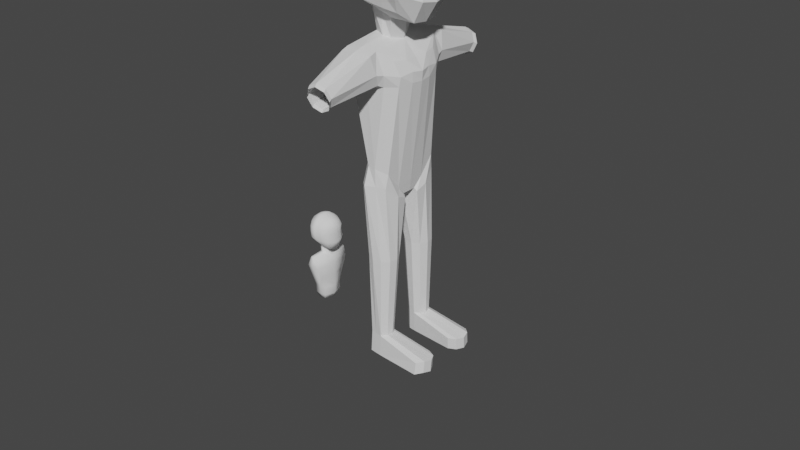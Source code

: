 # Source: Zo.blend  (saved by Blender 2.93.21; exported with 4.5.12 LTS)
import bpy
from mathutils import Matrix  # noqa: F401  (used for matrix-valued properties, if any)

bpy.ops.wm.read_factory_settings(use_empty=True)
scene = bpy.context.scene
scene.name = 'Scene'

# ---- collections
col_collection = bpy.data.collections.new('Collection'); scene.collection.children.link(col_collection)
col_character = bpy.data.collections.new('Character'); scene.collection.children.link(col_character)

# ---- node groups
ng_auto_smooth = bpy.data.node_groups.new('Auto Smooth', 'GeometryNodeTree')
_s = ng_auto_smooth.interface.new_socket(name='Geometry', in_out='OUTPUT', socket_type='NodeSocketGeometry')
_s = ng_auto_smooth.interface.new_socket(name='Geometry', in_out='INPUT', socket_type='NodeSocketGeometry')
_s = ng_auto_smooth.interface.new_socket(name='Angle', in_out='INPUT', socket_type='NodeSocketFloat')
_s.subtype = 'ANGLE'
_s.min_value = 0.0
_s.max_value = 3.142
ng_auto_smooth.is_modifier = True
_N = ng_auto_smooth.nodes; _L = ng_auto_smooth.links
n0 = _N.new('NodeGroupOutput'); n0.name = 'Group Output'; n0.location = (480, -100)
n1 = _N.new('NodeGroupInput'); n1.name = 'Group Input'; n1.location = (-420, -300)
n2 = _N.new('NodeGroupInput'); n2.name = 'Group Input.001'; n2.location = (-60, -100)
n3 = _N.new('GeometryNodeSetShadeSmooth'); n3.name = 'Set Shade Smooth'; n3.location = (120, -100)
n3.domain = 'EDGE'
n4 = _N.new('GeometryNodeSetShadeSmooth'); n4.name = 'Set Shade Smooth.001'; n4.location = (300, -100)
n5 = _N.new('GeometryNodeInputMeshEdgeAngle'); n5.name = 'Edge Angle'; n5.location = (-420, -220)
n6 = _N.new('GeometryNodeInputEdgeSmooth'); n6.name = 'Is Edge Smooth'; n6.location = (-60, -160)
n7 = _N.new('GeometryNodeInputShadeSmooth'); n7.name = 'Is Face Smooth'; n7.location = (-240, -340)
n8 = _N.new('FunctionNodeBooleanMath'); n8.name = 'Boolean Math'; n8.location = (-60, -220)
n9 = _N.new('FunctionNodeCompare'); n9.name = 'Compare'; n9.location = (-240, -180)
n9.operation = 'LESS_EQUAL'
_L.new(n5.outputs[0], n9.inputs[0])
_L.new(n4.outputs[0], n0.inputs[0])
_L.new(n1.outputs[1], n9.inputs[1])
_L.new(n9.outputs[0], n8.inputs[0])
_L.new(n7.outputs[0], n8.inputs[1])
_L.new(n2.outputs[0], n3.inputs[0])
_L.new(n6.outputs[0], n3.inputs[1])
_L.new(n3.outputs[0], n4.inputs[0])
_L.new(n8.outputs[0], n3.inputs[2])
n0.is_active_output = True

# ---- world
world_world = bpy.data.worlds.new('World'); scene.world = world_world
world_world.use_nodes = True; world_world.node_tree.nodes.clear()
_N = world_world.node_tree.nodes; _L = world_world.node_tree.links
n0 = _N.new('ShaderNodeOutputWorld'); n0.name = 'World Output'; n0.location = (300, 300)
n1 = _N.new('ShaderNodeBackground'); n1.name = 'Background'; n1.location = (10, 300)
n1.inputs[0].default_value = (0.05088, 0.05088, 0.05088, 1.0)
_L.new(n1.outputs[0], n0.inputs[0])
n0.is_active_output = True
world_world.color = (0.05088, 0.05088, 0.05088)
world_world.use_sun_shadow = False
world_world.sun_shadow_jitter_overblur = 0.0

# ---- meshes
me_roundcube_001 = bpy.data.meshes.new('Roundcube.001')
me_roundcube_001.from_pydata([(0.6258, 0.5132, -0.8368), (0.3614, 0.677, -0.6777), (0.0, 0.7071, -0.5831), (-0.2817, 0.677, -0.5368), (0.7255, 0.677, -0.4238), (0.387, 0.8276, -0.3853), (2.072e-18, 0.885, -0.345), (-0.3385, 0.878, -0.2935), (0.6182, 0.6879, 0.0), (0.3562, 0.8875, 7.259e-08), (-8.327e-10, 0.944, 0.0), (-0.3562, 0.8875, 7.259e-08), (0.677, 0.677, 0.2887), (0.3385, 0.878, 0.3385), (0.0, 0.9354, 0.3536), (-0.3385, 0.878, 0.3385), (-0.4873, 0.5774, -0.4959), (-0.5869, 0.2887, -0.5634), (-0.617, 0.0, -0.5935), (-0.5869, 0.677, -0.2644), (-0.7879, 0.3385, -0.2935), (-0.8454, 0.0, -0.3085), (-0.6182, 0.6879, 0.0), (-0.8178, 0.3788, 0.0), (-0.8743, 0.0, -0.003464), (-0.6077, 0.677, 0.2817), (-0.8087, 0.3385, 0.3316), (-0.8661, 0.0, 0.3466), (0.7556, 0.0, -1.009), (0.7255, 0.2887, -0.9793), (0.9839, 0.0, -0.4886), (0.9265, 0.3385, -0.4736), (0.8743, 0.0, -0.003464), (0.8178, 0.3788, 0.0), (0.9354, 0.0, 0.3536), (0.878, 0.3385, 0.3385), (0.3535, 0.0, -0.96), (-0.3466, 0.0, -0.7834), (0.2946, 0.2324, -0.9026), (0.0, 0.3536, -0.8042), (-0.2743, 0.2686, -0.7795), (0.5774, 0.5774, 0.5774), (0.2887, 0.677, 0.677), (0.0, 0.7071, 0.7071), (-0.2887, 0.677, 0.677), (-0.5774, 0.5774, 0.5774), (0.677, 0.2887, 0.677), (0.3385, 0.3385, 0.878), (0.0, 0.3536, 0.9354), (-0.3385, 0.3385, 0.878), (-0.677, 0.2887, 0.677), (0.7071, 0.0, 0.7071), (0.3536, 0.0, 0.9354), (0.0, 0.0, 1.0), (-0.3536, 0.0, 0.9354), (-0.7071, 0.0, 0.7071), (0.2218, 0.0, -1.381), (-0.2827, 0.0, -1.372), (0.1851, 0.2091, -1.381), (0.002054, 0.2844, -1.381), (-0.2551, 0.2031, -1.372), (-0.5302, 0.0, -1.58), (-0.4941, 0.2316, -1.58), (0.04479, 1.225, -1.381), (-0.2373, 1.08, -1.422), (0.4535, 0.0, -1.481), (0.28, 1.219, -1.431), (0.04848, 1.225, -1.952), (-0.4103, 1.172, -1.952), (0.6312, 0.0, -1.952), (0.4186, 1.207, -1.967), (-0.5413, 0.0, -3.38), (-0.009059, 0.2794, -3.38), (-0.5052, 0.2266, -3.38), (0.03368, 0.6678, -3.38), (-0.4214, 0.615, -3.38), (0.6201, 0.0, -3.38), (0.4075, 0.6502, -3.38), (0.4131, 0.9286, -2.673), (0.6256, 0.0, -2.666), (-0.5413, 0.0, -3.88), (-0.5052, 0.2266, -3.88), (0.03368, 0.6678, -3.88), (-0.4214, 0.615, -3.88), (0.6201, 0.0, -3.88), (0.4075, 0.6502, -3.88), (-0.3223, 0.0, -4.219), (-0.301, 0.2539, -4.219), (-0.006777, 0.2852, -4.219), (0.1235, 0.0, -4.219), (0.1018, 0.2406, -4.219), (-0.2513, 0.4842, -4.219), (0.01856, 0.5155, -4.219), (0.3662, 0.0, -4.219), (0.2402, 0.5051, -4.219)], [], [(0, 1, 5, 4), (1, 2, 6, 5), (2, 3, 7, 6), (3, 16, 19, 7), (4, 5, 9, 8), (5, 6, 10, 9), (6, 7, 11, 10), (7, 19, 22, 11), (8, 9, 13, 12), (9, 10, 14, 13), (10, 11, 15, 14), (11, 22, 25, 15), (12, 13, 42, 41), (13, 14, 43, 42), (14, 15, 44, 43), (15, 25, 45, 44), (16, 17, 20, 19), (17, 18, 21, 20), (19, 20, 23, 22), (20, 21, 24, 23), (22, 23, 26, 25), (23, 24, 27, 26), (25, 26, 50, 45), (26, 27, 55, 50), (28, 29, 31, 30), (29, 0, 4, 31), (30, 31, 33, 32), (31, 4, 8, 33), (32, 33, 35, 34), (33, 8, 12, 35), (34, 35, 46, 51), (35, 12, 41, 46), (28, 36, 38, 29), (37, 18, 17, 40), (29, 38, 1, 0), (38, 39, 2, 1), (39, 40, 3, 2), (40, 17, 16, 3), (41, 42, 47, 46), (42, 43, 48, 47), (43, 44, 49, 48), (44, 45, 50, 49), (46, 47, 52, 51), (47, 48, 53, 52), (48, 49, 54, 53), (49, 50, 55, 54), (37, 40, 60, 57), (39, 38, 58, 59), (40, 39, 59, 60), (38, 36, 56, 58), (62, 68, 75, 73), (57, 60, 62, 61), (58, 56, 65, 66), (62, 60, 64, 68), (66, 65, 69, 70), (63, 66, 70, 67), (64, 63, 67, 68), (59, 58, 66, 63), (61, 62, 73, 71), (60, 59, 63, 64), (78, 79, 76, 77), (68, 67, 74, 75), (74, 77, 85, 82), (71, 73, 81, 80), (73, 75, 83, 81), (77, 76, 84, 85), (67, 70, 78, 77, 74), (39, 2, 6, 10, 14, 43, 48, 53, 72, 74, 67, 63, 59), (70, 69, 79, 78), (83, 82, 92, 91), (82, 85, 94, 92), (80, 81, 87, 86), (81, 83, 91, 87), (75, 74, 82, 83), (89, 90, 94, 93), (90, 88, 92, 94), (88, 87, 91, 92), (87, 88, 90, 89, 86), (85, 84, 93, 94)])
me_roundcube_001.polygons.foreach_set('use_smooth', [True] * 79)
me_roundcube_001.update()
me_roundcube = bpy.data.meshes.new('Roundcube')
me_roundcube.from_pydata([(-0.6527, 0.0, -0.7015), (-0.9354, 0.0, -0.3536), (-1.0, 0.0, 0.0), (-0.9354, 0.0, 0.2117), (0.7317, 0.0, -1.091), (0.96, 0.0, -0.7225), (0.8721, 0.0, -0.1771), (0.9108, 0.0, 0.2117), (0.3142, 0.0, -1.106), (-0.2672, 0.0, -0.875), (0.6825, 0.0, 0.6224), (0.3339, 0.0, 0.7818), (-0.01968, 0.0, 0.7972), (-0.3732, 0.0, 0.7326), (-0.7071, 0.0, 0.5191), (0.2643, 0.0, -1.464), (-0.2684, 0.0, -1.356), (0.676, 0.0, -1.954), (-0.3532, 0.0, -1.849), (0.5262, 0.0, -1.754), (-0.3234, 0.0, -1.463), (0.6598, 0.0, -2.137), (-0.3551, 0.0, -2.119), (-0.382, 0.9153, -1.803), (-0.253, 0.0, -3.714), (0.4236, 0.0, -4.046), (0.3823, 0.1434, -4.284), (0.3917, 0.0, -4.279), (-0.1666, 0.1116, -4.302), (0.03673, 0.0, -4.301), (0.1535, 0.0, -4.313), (0.1288, 0.1267, -4.371), (-0.2398, 0.0, -4.197), (-0.1159, 0.1429, -4.393), (0.1118, 0.1027, -4.421), (-0.382, -0.9153, -1.803), (0.5183, -0.4986, -0.8824), (0.284, -0.5725, -0.8238), (-0.006496, -0.6346, -0.7458), (-0.2468, -0.641, -0.6965), (0.618, -0.6819, -0.5297), (0.3336, -0.6952, -0.4859), (3.326e-18, -0.792, -0.3386), (-0.3041, -0.7845, -0.2991), (0.4935, -0.7455, -0.1375), (0.2846, -0.8359, -0.08633), (3.326e-18, -0.8566, 0.01498), (-0.3536, -0.8419, -9.831e-18), (0.6524, -0.677, 0.2117), (0.3385, -0.8288, 0.2117), (0.0, -0.8419, 0.2117), (-0.3385, -0.7845, 0.2117), (-0.499, -0.55, -0.6292), (-0.6226, -0.2984, -0.6714), (-0.677, -0.6327, -0.2887), (-0.878, -0.2984, -0.3385), (-0.7071, -0.6628, -9.831e-18), (-0.9354, -0.2984, 0.0), (-0.677, -0.6327, 0.2117), (-0.878, -0.2984, 0.2117), (0.6997, -0.2805, -1.067), (0.9026, -0.2984, -0.6779), (0.8075, -0.2984, -0.2017), (0.8534, -0.2984, 0.2117), (0.2155, -0.2984, -1.048), (0.0, -0.2847, -0.9728), (-0.2008, -0.2984, -0.8654), (0.5528, -0.5774, 0.4926), (0.269, -0.677, 0.5234), (-0.01968, -0.7268, 0.5043), (-0.3084, -0.6967, 0.4742), (-0.5774, -0.597, 0.3893), (0.6524, -0.2984, 0.5923), (0.3188, -0.2984, 0.7244), (-0.01968, -0.2984, 0.7326), (-0.3582, -0.2984, 0.6752), (-0.677, -0.2984, 0.489), (0.01282, -0.2713, -1.4), (-0.215, -0.153, -1.382), (0.1573, -0.2199, -1.435), (0.4368, -0.7435, -1.905), (-0.3766, -0.7535, -1.79), (0.2945, -0.7687, -1.51), (0.01827, -0.7782, -1.465), (-0.285, -0.8266, -1.511), (0.5334, -0.261, -1.732), (0.6299, -0.2184, -1.934), (0.5866, -0.475, -1.968), (0.47, -0.5258, -1.709), (-0.2604, -0.7283, -2.129), (0.04441, -0.7258, -2.225), (0.3982, -0.6976, -2.129), (0.5641, -0.4967, -2.148), (0.6402, -0.2264, -2.122), (-0.333, -0.2115, -1.822), (-0.333, -0.2325, -1.488), (-0.333, -0.2233, -2.077), (0.0213, -0.9407, -1.504), (0.3286, -0.9513, -1.541), (0.05454, -0.8114, -2.142), (-0.2642, -0.8359, -2.104), (0.3997, -0.8816, -1.878), (-0.2855, -0.9492, -1.552), (0.3581, -0.8082, -2.077), (-0.382, -0.9153, -1.803), (-0.2099, -0.2655, -3.654), (0.4009, -0.3162, -4.099), (0.4049, -0.5985, -3.767), (0.1908, -0.711, -3.679), (0.04319, -0.7068, -3.649), (-0.09692, -0.5583, -3.636), (0.3823, -0.1434, -4.284), (-0.1666, -0.1116, -4.302), (0.1288, -0.1267, -4.371), (-0.2232, -0.1659, -4.182), (-0.2625, -0.461, -4.091), (0.4565, -0.3863, -4.251), (0.3798, -0.6446, -4.04), (0.2092, -0.7197, -4.012), (0.01513, -0.7954, -4.016), (-0.1414, -0.6466, -4.061), (0.4335, -0.1663, -4.346), (-0.1159, -0.1429, -4.393), (0.1118, -0.1027, -4.421), (-0.302, -0.2506, -4.266), (-0.07235, -0.5289, -5.488), (0.4742, -0.4459, -5.488), (0.4435, -0.6045, -5.481), (0.317, -0.7183, -5.488), (0.1481, -0.744, -5.488), (-0.0006427, -0.6716, -5.488), (0.4025, -0.3032, -5.488), (0.0849, -0.2566, -5.488), (0.2538, -0.2309, -5.488), (-0.03968, -0.3704, -5.488), (-0.003198, -0.5637, -7.067), (0.4051, -0.5017, -7.082), (0.3833, -0.62, -7.058), (0.2876, -0.7052, -7.082), (0.1614, -0.6877, -7.067), (0.05037, -0.6703, -7.067), (0.3515, -0.3951, -7.082), (0.1143, -0.3603, -7.067), (0.2404, -0.3411, -7.082), (0.02121, -0.4453, -7.067), (-0.0104, -0.5843, -7.498), (0.3979, -0.5223, -7.498), (0.3762, -0.6404, -7.469), (0.2804, -0.7258, -7.498), (0.1542, -0.7084, -7.498), (0.04317, -0.6909, -7.498), (0.3443, -0.4158, -7.498), (0.1071, -0.3809, -7.498), (0.2332, -0.3617, -7.498), (0.01401, -0.4659, -7.498), (1.268, -0.3533, -7.275), (1.34, -0.4958, -7.275), (1.3, -0.6535, -7.249), (1.12, -0.2811, -7.275), (1.183, -0.7676, -7.275), (1.262, -0.3704, -7.513), (1.335, -0.5161, -7.513), (1.294, -0.6772, -7.484), (1.11, -0.2965, -7.513), (1.174, -0.7942, -7.513), (0.0836, -1.974, -1.771), (0.2594, -1.95, -1.833), (0.1003, -1.859, -2.249), (-0.07551, -1.883, -2.187), (0.3372, -1.906, -1.999), (-0.08734, -1.964, -1.849), (0.2712, -1.869, -2.171), (-0.1532, -1.927, -2.021), (0.132, -1.927, -2.277), (0.2991, -1.937, -2.2), (0.3624, -1.974, -2.031), (0.2847, -2.018, -1.869), (-0.04119, -1.95, -2.218), (-0.1189, -1.994, -2.057), (-0.05562, -2.032, -1.887), (0.1116, -2.042, -1.81), (-0.382, 0.9153, -1.803), (0.1495, -0.738, -5.657), (0.004812, -0.6715, -5.657), (0.2524, -0.2427, -5.659), (0.397, -0.3131, -5.659), (0.4668, -0.4519, -5.659), (0.4371, -0.6062, -5.65), (0.3138, -0.7169, -5.659), (0.08804, -0.2676, -5.657), (-0.06496, -0.5327, -5.657), (-0.03317, -0.3784, -5.657), (0.3148, -0.7174, -5.604), (0.3165, -0.7181, -5.516), (0.4404, -0.6053, -5.563), (0.1925, -0.2518, -5.658), (0.4002, -0.3074, -5.56), (0.2528, -0.2395, -5.612), (0.1482, -0.2469, -5.488), (0.2534, -0.2337, -5.529)], [], [(30, 29, 28, 31), (27, 30, 31, 26), (31, 28, 33, 34), (25, 21, 27), (36, 40, 41, 37), (37, 41, 42, 38), (38, 42, 43, 39), (39, 43, 54, 52), (40, 44, 45, 41), (41, 45, 46, 42), (42, 46, 47, 43), (43, 47, 56, 54), (44, 48, 49, 45), (45, 49, 50, 46), (46, 50, 51, 47), (47, 51, 58, 56), (48, 67, 68, 49), (49, 68, 69, 50), (50, 69, 70, 51), (51, 70, 71, 58), (52, 54, 55, 53), (53, 55, 1, 0), (54, 56, 57, 55), (55, 57, 2, 1), (56, 58, 59, 57), (57, 59, 3, 2), (58, 71, 76, 59), (59, 76, 14, 3), (4, 5, 61, 60), (60, 61, 40, 36), (5, 6, 62, 61), (61, 62, 44, 40), (6, 7, 63, 62), (62, 63, 48, 44), (7, 10, 72, 63), (63, 72, 67, 48), (4, 60, 64, 8), (9, 16, 78, 66), (65, 77, 79, 64), (9, 66, 53, 0), (60, 36, 37, 64), (64, 37, 38, 65), (65, 38, 39, 66), (66, 39, 52, 53), (67, 72, 73, 68), (68, 73, 74, 69), (69, 74, 75, 70), (70, 75, 76, 71), (72, 10, 11, 73), (73, 11, 12, 74), (74, 12, 13, 75), (75, 13, 14, 76), (66, 78, 77, 65), (64, 79, 15, 8), (78, 84, 83, 77), (16, 78, 77, 79, 15), (85, 86, 17, 19), (16, 20, 95, 84, 78), (77, 83, 82, 79), (79, 82, 88, 85, 19, 15), (95, 94, 81, 84), (82, 80, 87, 88), (88, 87, 86, 85), (87, 92, 93, 86), (80, 91, 92, 87), (86, 93, 21, 17), (94, 96, 89, 81), (18, 22, 96, 94), (20, 18, 94, 95), (81, 104, 102, 84), (80, 101, 103, 91), (89, 100, 104, 81), (91, 103, 99, 90), (90, 99, 100, 89), (83, 97, 98, 82), (82, 98, 101, 80), (84, 102, 97, 83), (92, 107, 106, 93), (96, 105, 110, 89), (91, 108, 107, 92), (89, 110, 109, 90), (93, 106, 25, 21), (90, 109, 108, 91), (22, 24, 105, 96), (106, 111, 27, 25), (32, 29, 112, 114), (30, 113, 112, 29), (27, 111, 113, 30), (24, 32, 114, 105), (114, 124, 115, 105), (112, 122, 124, 114), (109, 119, 118, 108), (110, 120, 119, 109), (113, 123, 122, 112), (105, 115, 120, 110), (108, 118, 117, 107), (106, 116, 121, 111), (111, 121, 123, 113), (107, 117, 116, 106), (119, 129, 128, 118), (115, 125, 130, 120), (122, 132, 134, 124), (124, 134, 125, 115), (116, 126, 131, 121), (120, 130, 129, 119), (121, 131, 133, 123), (117, 127, 126, 116), (118, 128, 127, 117), (123, 133, 198, 132, 122), (183, 140, 139, 182), (185, 141, 143, 184), (187, 137, 136, 186), (188, 138, 137, 187), (184, 143, 142, 189, 195), (182, 139, 138, 188), (190, 135, 140, 183), (189, 142, 144, 191), (191, 144, 135, 190), (186, 136, 141, 185), (144, 154, 145, 135), (148, 164, 159, 138), (140, 150, 149, 139), (153, 163, 160, 151), (136, 156, 155, 141), (151, 160, 161, 146), (143, 153, 152, 142), (139, 149, 148, 138), (135, 145, 150, 140), (142, 152, 154, 144), (151, 146, 147, 148, 149, 150, 145, 154, 152, 153), (156, 161, 160, 155), (155, 160, 163, 158), (157, 162, 161, 156), (159, 164, 162, 157), (141, 155, 158, 143), (146, 161, 162, 147), (147, 162, 164, 148), (137, 157, 156, 136), (138, 159, 157, 137), (143, 158, 163, 153), (98, 166, 169, 101), (99, 167, 168, 100), (100, 168, 172, 104), (104, 172, 170, 102), (102, 170, 165, 97), (97, 165, 166, 98), (103, 171, 167, 99), (101, 169, 171, 103), (81, 84, 83, 82, 80, 91, 90, 89), (165, 180, 176, 166), (170, 179, 180, 165), (172, 178, 179), (168, 177, 172), (167, 173, 177, 168), (166, 176, 175, 169), (169, 175, 174, 171), (171, 174, 173, 167), (179, 170, 172), (177, 178, 172), (126, 186, 185, 196, 131), (134, 191, 190, 125), (132, 189, 191, 134), (125, 190, 183, 130), (129, 182, 192, 193), (133, 199, 198), (128, 193, 194, 127), (127, 194, 187, 186, 126), (131, 196, 199, 133), (130, 183, 182, 129), (182, 188, 192), (193, 128, 129), (193, 192, 194), (192, 188, 187, 194), (196, 185, 184, 197), (197, 184, 195), (196, 197, 199), (199, 197, 195, 189, 132, 198)])
_uv = me_roundcube.uv_layers.new(name='UVMap')
_uv.uv.foreach_set('vector', [0.0, 0.0, 0.0, 0.0, 0.0, 0.0, 0.0, 0.0, 0.0, 0.0, 0.0, 0.0, 0.0, 0.0, 0.0, 0.0, 0.0, 0.0, 0.0, 0.0, 0.0, 0.0, 0.0, 0.0, 0.0, 0.0, 0.0, 0.0, 0.0, 0.0, 0.0, 0.0, 0.0, 0.0, 0.0, 0.0, 0.0, 0.0, 0.0, 0.0, 0.0, 0.0, 0.0, 0.0, 0.0, 0.0, 0.0, 0.0, 0.0, 0.0, 0.0, 0.0, 0.0, 0.0, 0.0, 0.0, 0.0, 0.0, 0.0, 0.0, 0.0, 0.0, 0.0, 0.0, 0.0, 0.0, 0.0, 0.0, 0.0, 0.0, 0.0, 0.0, 0.0, 0.0, 0.0, 0.0, 0.0, 0.0, 0.0, 0.0, 0.0, 0.0, 0.0, 0.0, 0.0, 0.0, 0.0, 0.0, 0.0, 0.0, 0.0, 0.0, 0.0, 0.0, 0.0, 0.0, 0.0, 0.0, 0.0, 0.0, 0.0, 0.0, 0.0, 0.0, 0.0, 0.0, 0.0, 0.0, 0.0, 0.0, 0.0, 0.0, 0.0, 0.0, 0.0, 0.0, 0.0, 0.0, 0.0, 0.0, 0.0, 0.0, 0.0, 0.0, 0.0, 0.0, 0.0, 0.0, 0.0, 0.0, 0.0, 0.0, 0.0, 0.0, 0.0, 0.0, 0.0, 0.0, 0.0, 0.0, 0.0, 0.0, 0.0, 0.0, 0.0, 0.0, 0.0, 0.0, 0.0, 0.0, 0.0, 0.0, 0.0, 0.0, 0.0, 0.0, 0.0, 0.0, 0.0, 0.0, 0.0, 0.0, 0.0, 0.0, 0.0, 0.0, 0.0, 0.0, 0.0, 0.0, 0.0, 0.0, 0.0, 0.0, 0.0, 0.0, 0.0, 0.0, 0.0, 0.0, 0.0, 0.0, 0.0, 0.0, 0.0, 0.0, 0.0, 0.0, 0.0, 0.0, 0.0, 0.0, 0.0, 0.0, 0.0, 0.0, 0.0, 0.0, 0.0, 0.0, 0.0, 0.0, 0.0, 0.0, 0.0, 0.0, 0.0, 0.0, 0.0, 0.0, 0.0, 0.0, 0.0, 0.0, 0.0, 0.0, 0.0, 0.0, 0.0, 0.0, 0.0, 0.0, 0.0, 0.0, 0.0, 0.0, 0.0, 0.0, 0.0, 0.0, 0.0, 0.0, 0.0, 0.0, 0.0, 0.0, 0.0, 0.0, 0.0, 0.0, 0.0, 0.0, 0.0, 0.0, 0.0, 0.0, 0.0, 0.0, 0.0, 0.0, 0.0, 0.0, 0.0, 0.0, 0.0, 0.0, 0.0, 0.0, 0.0, 0.0, 0.0, 0.0, 0.0, 0.0, 0.0, 0.0, 0.0, 0.0, 0.0, 0.0, 0.0, 0.0, 0.0, 0.0, 0.0, 0.0, 0.0, 0.0, 0.0, 0.0, 0.0, 0.0, 0.0, 0.0, 0.0, 0.0, 0.0, 0.0, 0.0, 0.0, 0.0, 0.0, 0.0, 0.0, 0.0, 0.0, 0.0, 0.0, 0.0, 0.0, 0.0, 0.0, 0.0, 0.0, 0.0, 0.0, 0.0, 0.0, 0.0, 0.0, 0.0, 0.0, 0.0, 0.0, 0.0, 0.0, 0.0, 0.0, 0.0, 0.0, 0.0, 0.0, 0.0, 0.0, 0.0, 0.0, 0.0, 0.0, 0.0, 0.0, 0.0, 0.0, 0.0, 0.0, 0.0, 0.0, 0.0, 0.0, 0.0, 0.0, 0.0, 0.0, 0.0, 0.0, 0.0, 0.0, 0.0, 0.0, 0.0, 0.0, 0.0, 0.0, 0.0, 0.0, 0.0, 0.0, 0.0, 0.0, 0.0, 0.0, 0.0, 0.0, 0.0, 0.0, 0.0, 0.0, 0.0, 0.0, 0.0, 0.0, 0.0, 0.0, 0.0, 0.0, 0.0, 0.0, 0.0, 0.0, 0.0, 0.0, 0.0, 0.0, 0.0, 0.0, 0.0, 0.0, 0.0, 0.0, 0.0, 0.0, 0.0, 0.0, 0.0, 0.0, 0.0, 0.0, 0.0, 0.0, 0.0, 0.0, 0.0, 0.0, 0.0, 0.0, 0.0, 0.0, 0.0, 0.0, 0.0, 0.0, 0.0, 0.0, 0.0, 0.0, 0.0, 0.0, 0.0, 0.0, 0.0, 0.0, 0.0, 0.0, 0.0, 0.0, 0.0, 0.0, 0.0, 0.0, 0.0, 0.0, 0.0, 0.0, 0.0, 0.0, 0.0, 0.0, 0.0, 0.0, 0.0, 0.0, 0.0, 0.0, 0.0, 0.0, 0.0, 0.0, 0.0, 0.0, 0.0, 0.0, 0.0, 0.0, 0.0, 0.0, 0.0, 0.0, 0.0, 0.0, 0.0, 0.0, 0.0, 0.0, 0.0, 0.0, 0.0, 0.0, 0.0, 0.0, 0.0, 0.0, 0.0, 0.0, 0.0, 0.0, 0.0, 0.0, 0.0, 0.0, 0.0, 0.0, 0.0, 0.0, 0.0, 0.0, 0.0, 0.0, 0.0, 0.0, 0.0, 0.0, 0.0, 0.0, 0.0, 0.0, 0.0, 0.0, 0.0, 0.0, 0.0, 0.0, 0.0, 0.0, 0.0, 0.0, 0.0, 0.0, 0.0, 0.0, 0.0, 0.0, 0.0, 0.0, 0.0, 0.0, 0.0, 0.0, 0.0, 0.0, 0.0, 0.0, 0.0, 0.0, 0.0, 0.0, 0.0, 0.0, 0.0, 0.0, 0.0, 0.0, 0.0, 0.0, 0.0, 0.0, 0.0, 0.0, 0.0, 0.0, 0.0, 0.0, 0.0, 0.0, 0.0, 0.0, 0.0, 0.0, 0.0, 0.0, 0.0, 0.0, 0.0, 0.0, 0.0, 0.0, 0.0, 0.0, 0.0, 0.0, 0.0, 0.0, 0.0, 0.0, 0.0, 0.0, 0.0, 0.0, 0.0, 0.0, 0.0, 0.0, 0.0, 0.0, 0.0, 0.0, 0.0, 0.0, 0.0, 0.0, 0.0, 0.0, 0.0, 0.0, 0.0, 0.0, 0.0, 0.0, 0.0, 0.0, 0.0, 0.0, 0.0, 0.0, 0.0, 0.0, 0.0, 0.0, 0.0, 0.0, 0.0, 0.0, 0.0, 0.0, 0.0, 0.0, 0.0, 0.0, 0.0, 0.0, 0.0, 0.0, 0.0, 0.0, 0.0, 0.0, 0.0, 0.0, 0.0, 0.0, 0.0, 0.0, 0.0, 0.0, 0.0, 0.0, 0.0, 0.0, 0.0, 0.0, 0.0, 0.0, 0.0, 0.0, 0.0, 0.0, 0.0, 0.0, 0.0, 0.0, 0.0, 0.0, 0.0, 0.0, 0.0, 0.0, 0.0, 0.0, 0.0, 0.0, 0.0, 0.0, 0.0, 0.0, 0.0, 0.0, 0.0, 0.0, 0.0, 0.0, 0.0, 0.0, 0.0, 0.0, 0.0, 0.0, 0.0, 0.0, 0.0, 0.0, 0.0, 0.0, 0.0, 0.0, 0.0, 0.0, 0.0, 0.0, 0.0, 0.0, 0.0, 0.0, 0.0, 0.0, 0.0, 0.0, 0.0, 0.0, 0.0, 0.0, 0.0, 0.0, 0.0, 0.0, 0.0, 0.0, 0.0, 0.0, 0.0, 0.0, 0.0, 0.0, 0.0, 0.0, 0.0, 0.0, 0.0, 0.0, 0.0, 0.0, 0.0, 0.0, 0.0, 0.0, 0.0, 0.0, 0.0, 0.0, 0.0, 0.0, 0.0, 0.0, 0.0, 0.0, 0.0, 0.0, 0.0, 0.0, 0.0, 0.0, 0.0, 0.0, 0.0, 0.0, 0.0, 0.0, 0.0, 0.0, 0.0, 0.0, 0.0, 0.0, 0.0, 0.0, 0.0, 0.0, 0.0, 0.0, 0.0, 0.0, 0.0, 0.0, 0.0, 0.0, 0.0, 0.0, 0.0, 0.0, 0.0, 0.0, 0.0, 0.0, 0.0, 0.0, 0.0, 0.0, 0.0, 0.0, 0.0, 0.0, 0.0, 0.0, 0.0, 0.0, 0.0, 0.0, 0.0, 0.0, 0.0, 0.0, 0.0, 0.0, 0.0, 0.0, 0.0, 0.0, 0.0, 0.0, 0.0, 0.0, 0.0, 0.0, 0.0, 0.0, 0.0, 0.0, 0.0, 0.0, 0.0, 0.0, 0.0, 0.0, 0.0, 0.0, 0.0, 0.0, 0.0, 0.0, 0.0, 0.0, 0.0, 0.0, 0.0, 0.0, 0.0, 0.0, 0.0, 0.0, 0.0, 0.0, 0.0, 0.0, 0.0, 0.0, 0.0, 0.0, 0.0, 0.0, 0.0, 0.0, 0.0, 0.0, 0.0, 0.0, 0.0, 0.0, 0.0, 0.0, 0.0, 0.0, 0.0, 0.0, 0.0, 0.0, 0.0, 0.0, 0.0, 0.0, 0.0, 0.0, 0.0, 0.0, 0.0, 0.0, 0.0, 0.0, 0.0, 0.0, 0.0, 0.0, 0.0, 0.0, 0.0, 0.0, 0.0, 0.0, 0.0, 0.0, 0.0, 0.0, 0.0, 0.0, 0.0, 0.0, 0.0, 0.0, 0.0, 0.0, 0.0, 0.0, 0.0, 0.0, 0.0, 0.0, 0.0, 0.0, 0.0, 0.0, 0.0, 0.0, 0.0, 0.0, 0.0, 0.0, 0.0, 0.0, 0.0, 0.0, 0.0, 0.0, 0.0, 0.0, 0.0, 0.0, 0.0, 0.0, 0.0, 0.0, 0.0, 0.0, 0.0, 0.0, 0.0, 0.0, 0.0, 0.0, 0.0, 0.0, 0.0, 0.0, 0.0, 0.0, 0.0, 0.0, 0.0, 0.0, 0.0, 0.0, 0.0, 0.0, 0.0, 0.0, 0.0, 0.0, 0.0, 0.0, 0.0, 0.0, 0.0, 0.0, 0.0, 0.0, 0.0, 0.0, 0.0, 0.0, 0.0, 0.0, 0.0, 0.0, 0.0, 0.0, 0.0, 0.0, 0.0, 0.0, 0.0, 0.0, 0.0, 0.0, 0.0, 0.0, 0.0, 0.0, 0.0, 0.0, 0.0, 0.0, 0.0, 0.0, 0.0, 0.0, 0.0, 0.0, 0.0, 0.0, 0.0, 0.0, 0.0, 0.0, 0.0, 0.0, 0.0, 0.0, 0.0, 0.0, 0.0, 0.0, 0.0, 0.0, 0.0, 0.0, 0.0, 0.0, 0.0, 0.0, 0.0, 0.0, 0.0, 0.0, 0.0, 0.0, 0.0, 0.0, 0.0, 0.0, 0.0, 0.0, 0.0, 0.0, 0.0, 0.0, 0.0, 0.0, 0.0, 0.0, 0.0, 0.0, 0.0, 0.0, 0.0, 0.0, 0.0, 0.0, 0.0, 0.0, 0.0, 0.0, 0.0, 0.0, 0.0, 0.0, 0.0, 0.0, 0.0, 0.0, 0.0, 0.0, 0.0, 0.0, 0.0, 0.0, 0.0, 0.0, 0.0, 0.0, 0.0, 0.0, 0.0, 0.0, 0.0, 0.0, 0.0, 0.0, 0.0, 0.0, 0.0, 0.0, 0.0, 0.0, 0.0, 0.0, 0.0, 0.0, 0.0, 0.0, 0.0, 0.0, 0.0, 0.0, 0.0, 0.0, 0.0, 0.0, 0.0, 0.0, 0.0, 0.0, 0.0, 0.0, 0.0, 0.0, 0.0, 0.0, 0.0, 0.0, 0.0, 0.0, 0.0, 0.0, 0.0, 0.0, 0.0, 0.0, 0.0, 0.0, 0.0, 0.0, 0.0, 0.0, 0.0, 0.0, 0.0, 0.0, 0.0, 0.0, 0.0, 0.0, 0.0, 0.0, 0.0, 0.0, 0.0, 0.0, 0.0, 0.0, 0.0, 0.0, 0.0, 0.0, 0.0, 0.0, 0.0, 0.0, 0.0, 0.0, 0.0, 0.0, 0.0, 0.0, 0.0, 0.0, 0.0, 0.0, 0.0, 0.0, 0.0, 0.0, 0.0, 0.0, 0.0, 0.0, 0.0, 0.0, 0.0, 0.0, 0.0, 0.0, 0.0, 0.0, 0.0, 0.0, 0.0, 0.0, 0.0, 0.0, 0.0, 0.0, 0.0, 0.0, 0.0, 0.0, 0.0, 0.0, 0.0, 0.0, 0.0, 0.0, 0.0, 0.0, 0.0, 0.0, 0.0, 0.0, 0.0, 0.0, 0.0, 0.0, 0.0, 0.0, 0.0, 0.0, 0.0, 0.0, 0.0, 0.0, 0.0, 0.0, 0.0, 0.0, 0.0, 0.0, 0.0, 0.0, 0.0, 0.0, 0.0, 0.0, 0.0, 0.0, 0.0, 0.0, 0.0, 0.0, 0.0, 0.0, 0.0, 0.0, 0.0, 0.0, 0.0, 0.0, 0.0, 0.0, 0.0, 0.0, 0.0, 0.0, 0.0, 0.0, 0.0, 0.0, 0.0, 0.0, 0.0, 0.0, 0.0, 0.0, 0.0, 0.0, 0.0, 0.0, 0.0, 0.0, 0.0, 0.0, 0.0, 0.0, 0.0, 0.0, 0.0, 0.0, 0.0, 0.0, 0.0, 0.0, 0.0, 0.0, 0.0, 0.0, 0.0, 0.0, 0.0, 0.0, 0.0, 0.0, 0.0, 0.0, 0.0, 0.0, 0.0, 0.0, 0.0, 0.0, 0.0, 0.0, 0.0, 0.0, 0.0, 0.0, 0.0, 0.0, 0.0, 0.0, 0.0, 0.0, 0.0, 0.0, 0.0, 0.0, 0.0, 0.0, 0.0, 0.0, 0.0, 0.0, 0.0, 0.0, 0.0, 0.0, 0.0, 0.0, 0.0, 0.0, 0.0, 0.0, 0.0, 0.0, 0.0, 0.0, 0.0, 0.0, 0.0, 0.0, 0.0, 0.0, 0.0, 0.0, 0.0, 0.0, 0.0, 0.0, 0.0, 0.0, 0.0, 0.0, 0.0, 0.0, 0.0, 0.0, 0.0, 0.0, 0.0, 0.0, 0.0, 0.0, 0.0, 0.0, 0.0, 0.0, 0.0, 0.0, 0.0, 0.0, 0.0, 0.0, 0.0, 0.0, 0.0, 0.0, 0.0, 0.0, 0.0, 0.0, 0.0, 0.0, 0.0, 0.0, 0.0, 0.0, 0.0, 0.0, 0.0, 0.0, 0.0, 0.0, 0.0, 0.0, 0.0, 0.0, 0.0, 0.0, 0.0, 0.0, 0.0, 0.0, 0.0, 0.0, 0.0, 0.0, 0.0, 0.0, 0.0, 0.0, 0.0, 0.0, 0.0, 0.0, 0.0, 0.0, 0.0, 0.0, 0.0, 0.0, 0.0, 0.0, 0.0, 0.0, 0.0, 0.0, 0.0, 0.0, 0.0, 0.0, 0.0, 0.0, 0.0, 0.0, 0.0, 0.0, 0.0, 0.0, 0.0, 0.0, 0.0, 0.0, 0.0, 0.0, 0.0, 0.0, 0.0, 0.0, 0.0, 0.0, 0.0, 0.0, 0.0, 0.0, 0.0, 0.0, 0.0, 0.0, 0.0, 0.0, 0.0, 0.0, 0.0, 0.0, 0.0, 0.0, 0.0, 0.0, 0.0, 0.0, 0.0, 0.0])
me_roundcube.update()
me_roundcube_002 = bpy.data.meshes.new('Roundcube.002')
me_roundcube_002.from_pydata([(-0.7071, 0.0, -0.4524), (-0.9354, 0.0, -0.09883), (-1.0, 0.0, 0.2547), (-0.9354, 0.0, 0.7283), (0.7071, 0.0, -0.6631), (0.9354, 0.0, -0.3096), (0.8068, 0.0, 0.2547), (0.9354, 0.0, 0.7103), (0.3066, 0.0, -0.6693), (-0.3376, 0.0, -0.5867), (0.7071, 0.0, 1.134), (0.3536, 0.0, 1.363), (1.17e-17, 0.0, 1.427), (-0.3536, 0.0, 1.363), (-0.7071, 0.0, 1.134), (0.3046, 0.0, -1.043), (-0.342, 0.0, -1.043), (0.6346, 0.0, -1.318), (-0.6068, 0.0, -1.312), (0.7617, 0.0, -1.77), (-0.6679, 0.0, -1.719), (0.7803, 0.0, -2.264), (-0.7011, 0.0, -2.264), (0.5926, 0.0, -5.216), (-0.706, 0.0, -4.936), (0.5955, 0.0, -3.06), (0.531, 0.0, -4.359), (-0.6366, 0.0, -4.167), (-0.6227, 0.0, -3.06), (0.08067, 0.0, -5.596), (0.4907, 0.0, -5.477), (-0.7225, 0.0, -5.486), (0.5774, -0.5461, -0.4943), (0.2951, -0.6458, -0.4686), (9.316e-18, -0.7637, -0.4104), (-0.2887, -0.7336, -0.3803), (0.677, -0.6341, -0.2525), (0.3414, -0.835, -0.2321), (0.01171, -0.9305, -0.09493), (-0.3385, -0.8731, -0.1004), (0.5335, -0.6093, 0.265), (0.2033, -0.8376, 0.2679), (2.275e-18, -0.9829, 0.265), (-0.3536, -0.9183, 0.265), (0.677, -0.5955, 0.7234), (0.3385, -0.8346, 0.7644), (1.137e-17, -0.892, 0.7795), (-0.3385, -0.8346, 0.7644), (-0.5774, -0.6339, -0.2807), (-0.677, -0.295, -0.3925), (-0.677, -0.6721, -0.05054), (-0.878, -0.3068, -0.08622), (-0.7071, -0.69, 0.265), (-0.9354, -0.3155, 0.243), (-0.677, -0.6833, 0.7292), (-0.878, -0.3038, 0.7132), (0.677, -0.2658, -0.6091), (0.878, -0.2629, -0.3057), (0.7618, -0.2996, 0.2489), (0.878, -0.3038, 0.7132), (0.1871, -0.2295, -0.657), (0.004271, -0.2914, -0.5999), (-0.2325, -0.2216, -0.585), (0.5774, -0.5309, 1.049), (0.2887, -0.6707, 1.123), (1.919e-17, -0.7259, 1.169), (-0.2887, -0.7209, 1.134), (-0.5774, -0.5715, 1.011), (0.677, -0.3297, 1.113), (0.3385, -0.3507, 1.314), (1.365e-17, -0.3507, 1.372), (-0.3385, -0.3507, 1.314), (-0.677, -0.298, 1.087), (0.004484, -0.2911, -1.043), (-0.2403, -0.2248, -1.043), (0.1885, -0.2319, -1.043), (-0.02318, -1.065, -0.9671), (-0.4088, -0.8924, -1.069), (0.3147, -0.939, -1.073), (-0.4685, -1.154, -1.468), (0.465, -1.041, -1.49), (0.008509, -0.9822, -2.265), (-0.3443, -0.8132, -2.267), (0.3417, -0.8891, -2.267), (0.03362, -1.0, -4.752), (-0.4119, -0.904, -4.705), (0.3878, -0.8693, -4.792), (0.2063, -0.8436, -3.06), (0.2967, -0.7546, -4.308), (0.0138, -0.8601, -4.226), (-0.09374, -0.8984, -3.06), (-0.3831, -0.8922, -4.14), (-0.3529, -0.8104, -3.06), (-0.4225, -1.466, -1.445), (-0.3133, -1.344, -1.112), (0.2607, -1.388, -1.1), (0.4278, -1.352, -1.496), (-0.002392, -1.487, -1.034), (-0.01325, -1.139, -2.136), (-0.3307, -0.9805, -2.082), (0.2823, -1.066, -2.088), (0.5438, -0.488, -5.02), (0.5101, -0.3654, -1.223), (0.4856, -0.3553, -4.432), (0.4651, -0.4025, -3.06), (0.5976, -0.4306, -2.265), (0.6594, -0.4335, -1.665), (-0.5414, -0.4847, -3.06), (-0.6106, -0.4666, -2.248), (-0.5654, -0.4375, -1.604), (-0.6538, -0.5749, -4.763), (-0.5233, -0.3763, -1.209), (-0.5552, -0.5372, -4.143), (0.3771, -0.2379, -5.504), (0.09942, -0.1169, -5.713), (-0.6923, -0.1908, -5.459), (-0.2057, -0.5876, -8.686), (-0.1637, -0.9191, -8.686), (0.05555, -1.117, -8.686), (0.4833, -0.7935, -8.686), (0.3235, -1.065, -8.686), (0.222, -0.2645, -8.686), (0.4412, -0.4621, -8.686), (-0.1405, -0.3165, -8.686), (-0.4939, -0.823, -12.2), (-0.405, -1.189, -12.2), (-0.1333, -1.376, -12.2), (0.3082, -0.9405, -12.2), (0.1622, -1.272, -12.2), (-0.05243, -0.3879, -12.2), (0.2193, -0.5741, -12.2), (-0.4424, -0.491, -12.2), (-0.4865, -0.8912, -13.04), (-0.397, -1.254, -13.04), (-0.1261, -1.433, -13.04), (0.3121, -0.9871, -13.04), (0.1677, -1.322, -13.04), (-0.04839, -0.4454, -13.04), (0.2226, -0.6239, -13.04), (-0.4366, -0.5562, -13.04), (-0.09103, -0.8625, -13.04), (1.92, -1.011, -12.51), (1.774, -1.343, -12.51), (1.478, -1.446, -12.51), (1.559, -0.4581, -12.51), (1.831, -0.6443, -12.51), (1.779, -1.333, -12.99), (1.563, -0.4563, -12.99), (1.924, -0.998, -12.99), (1.834, -0.6348, -12.99), (1.486, -1.444, -12.99), (-0.1974, -2.651, -2.517), (-0.1543, -2.805, -2.244), (0.3207, -2.795, -2.23), (0.4437, -2.633, -2.505), (0.1229, -2.814, -2.11), (0.1664, -2.431, -2.876), (-0.09216, -2.451, -2.857), (0.3959, -2.457, -2.815), (0.3108, -4.223, -3.663), (0.3385, -4.322, -3.488), (0.6437, -4.316, -3.479), (0.7227, -4.212, -3.656), (0.5166, -4.328, -3.402), (0.5445, -4.082, -3.894), (0.3784, -4.095, -3.882), (0.692, -4.099, -3.855), (0.233, -1.122, -9.13), (0.1194, -0.3293, -9.13), (-0.2405, -0.3866, -9.13), (-0.3004, -0.6594, -9.13), (-0.03242, -1.179, -9.13), (-0.2534, -0.9878, -9.13), (0.3404, -0.521, -9.13), (0.3874, -0.8494, -9.13), (0.46, -2.56, -2.914), (0.5065, -2.731, -2.612), (-0.01461, -2.554, -2.955), (0.2369, -2.534, -2.973), (0.1945, -2.907, -2.228), (-0.07505, -2.898, -2.358), (-0.117, -2.748, -2.623), (0.3869, -2.888, -2.345), (1.102, -4.527, -4.315), (0.7985, -4.532, -4.094), (0.938, -4.35, -4.1), (0.6163, -4.268, -3.909), (0.6499, -4.897, -4.128), (0.2375, -4.911, -4.252), (0.5048, -5.117, -4.392), (0.2968, -5.072, -4.395), (0.2975, -5.12, -4.297), (0.7603, -4.24, -3.868), (1.176, -4.642, -4.083), (1.192, -4.874, -4.434), (1.143, -4.883, -4.55), (1.153, -5.03, -4.652), (1.077, -5.07, -4.614), (1.112, -5.104, -4.526), (1.058, -4.923, -4.476), (1.1, -4.96, -4.375), (1.007, -4.781, -4.379), (1.095, -4.799, -4.164), (1.013, -4.81, -4.107), (1.02, -5.213, -4.116), (1.08, -5.272, -4.441), (1.088, -5.04, -4.126), (1.037, -5.387, -4.418), (1.116, -5.382, -4.783), (1.086, -5.494, -4.783), (0.9643, -5.384, -4.807), (0.9749, -5.48, -4.801), (0.898, -5.36, -4.441), (0.8696, -5.219, -4.114), (0.6916, -5.167, -4.393), (0.6822, -5.23, -4.165), (0.8876, -5.136, -4.293), (0.3481, -5.213, -4.605), (0.5049, -5.332, -4.459), (0.861, -5.258, -4.544), (1.203, -5.014, -4.531), (0.3329, -4.319, -3.897), (0.691, -5.36, -4.446), (0.691, -5.28, -4.629), (0.5286, -5.244, -4.615), (0.853, -5.35, -4.406), (0.3529, -5.265, -4.53), (0.9066, -5.272, -4.531), (0.3214, -4.402, -3.621), (0.2658, -4.944, -4.028), (1.076, -4.926, -3.819), (0.715, -4.352, -3.508), (0.8806, -5.063, -3.776), (0.4682, -5.192, -4.194), (0.5823, -5.065, -3.905), (0.4727, -5.388, -4.872), (0.5907, -5.473, -4.79), (0.8237, -5.37, -4.791), (0.7203, -5.472, -4.77), (0.7156, -5.387, -4.869), (0.5998, -5.385, -4.867), (0.8264, -5.455, -4.724), (0.4808, -5.434, -4.835), (0.5423, -4.422, -3.502), (0.3219, -0.9654, -5.415), (0.5451, -0.5426, -5.624), (0.3882, -0.2834, -5.916), (0.1052, -0.1417, -6.307), (-0.3825, -0.9137, -5.145), (-0.6283, -0.5758, -5.223), (-0.6045, -0.2244, -5.88), (0.009988, -1.11, -5.295)], [(101, 110)], [(32, 36, 37, 33), (33, 37, 38, 34), (34, 38, 39, 35), (35, 39, 50, 48), (36, 40, 41, 37), (37, 41, 42, 38), (38, 42, 43, 39), (39, 43, 52, 50), (40, 44, 45, 41), (41, 45, 46, 42), (42, 46, 47, 43), (43, 47, 54, 52), (44, 63, 64, 45), (45, 64, 65, 46), (46, 65, 66, 47), (47, 66, 67, 54), (48, 50, 51, 49), (49, 51, 1, 0), (50, 52, 53, 51), (51, 53, 2, 1), (52, 54, 55, 53), (53, 55, 3, 2), (54, 67, 72, 55), (55, 72, 14, 3), (4, 5, 57, 56), (56, 57, 36, 32), (5, 6, 58, 57), (57, 58, 40, 36), (6, 7, 59, 58), (58, 59, 44, 40), (7, 10, 68, 59), (59, 68, 63, 44), (4, 56, 60, 8), (60, 75, 15, 8), (62, 74, 73, 61), (9, 62, 49, 0), (56, 32, 33, 60), (60, 33, 34, 61), (61, 34, 35, 62), (62, 35, 48, 49), (63, 68, 69, 64), (64, 69, 70, 65), (65, 70, 71, 66), (66, 71, 72, 67), (68, 10, 11, 69), (69, 11, 12, 70), (70, 12, 13, 71), (71, 13, 14, 72), (73, 76, 78, 75), (61, 73, 75, 60), (9, 16, 74, 62), (76, 97, 95, 78), (80, 96, 100, 83), (16, 18, 111, 77, 74), (74, 77, 76, 73), (18, 20, 109, 111), (78, 102, 17, 15, 75), (80, 106, 102, 78), (78, 95, 96, 80), (82, 99, 93, 79), (80, 83, 105, 106), (20, 22, 108, 109), (89, 84, 86, 88), (91, 85, 84, 89), (88, 86, 101, 103), (27, 24, 110, 112), (22, 28, 107, 108), (28, 27, 112, 107), (83, 87, 104, 105), (87, 88, 103, 104), (82, 92, 90, 81), (92, 91, 89, 90), (81, 90, 87, 83), (90, 89, 88, 87), (79, 93, 94, 77), (83, 100, 98, 81), (81, 98, 99, 82), (77, 94, 97, 76), (31, 29, 114, 115), (104, 25, 21, 105), (103, 26, 25, 104), (105, 21, 19, 106), (106, 19, 17, 102), (101, 23, 26, 103), (108, 82, 79, 109), (110, 85, 91, 112), (109, 79, 77, 111), (107, 92, 82, 108), (112, 91, 92, 107), (113, 114, 29, 30), (101, 113, 30, 23), (24, 31, 115, 110), (245, 119, 122, 246), (249, 116, 117, 248), (244, 120, 119, 245), (246, 122, 121, 247), (172, 125, 126, 171), (171, 126, 128, 167), (168, 129, 131, 169), (169, 131, 124, 170), (247, 121, 123, 250), (251, 118, 120, 244), (248, 117, 118, 251), (250, 123, 116, 249), (124, 132, 133, 125), (138, 149, 148, 135), (135, 148, 146, 136), (130, 145, 144, 129), (174, 127, 130, 173), (173, 130, 129, 168), (167, 128, 127, 174), (170, 124, 125, 172), (133, 132, 140, 134), (134, 140, 135, 136), (132, 139, 137, 140), (140, 137, 138, 135), (131, 139, 132, 124), (129, 137, 139, 131), (134, 150, 143, 126), (125, 133, 134, 126), (142, 146, 148, 141), (145, 149, 147, 144), (141, 148, 149, 145), (143, 150, 146, 142), (128, 142, 141, 127), (136, 146, 150, 134), (129, 144, 147, 137), (127, 141, 145, 130), (137, 147, 149, 138), (126, 143, 142, 128), (176, 162, 166, 175), (178, 164, 165, 177), (180, 160, 163, 179), (181, 159, 160, 180), (177, 165, 159, 181), (175, 166, 164, 178), (179, 163, 161, 182), (182, 161, 162, 176), (116, 170, 172, 117), (120, 167, 174, 119), (122, 173, 168, 121), (119, 174, 173, 122), (123, 169, 170, 116), (121, 168, 169, 123), (118, 171, 167, 120), (117, 172, 171, 118), (99, 98, 156, 157), (98, 100, 158, 156), (100, 96, 154, 158), (96, 95, 153, 154), (95, 97, 155, 153), (97, 94, 152, 155), (94, 93, 151, 152), (93, 99, 157, 151), (153, 182, 176, 154), (155, 179, 182, 153), (158, 175, 178, 156), (157, 177, 181, 151), (151, 181, 180, 152), (152, 180, 179, 155), (156, 178, 177, 157), (154, 176, 175, 158), (183, 184, 185), (184, 186, 185), (184, 187, 186), (187, 188, 186), (187, 189, 188), (189, 190, 188), (192, 193, 185), (185, 193, 183), (193, 194, 183), (194, 195, 183), (194, 196, 195), (196, 197, 195), (196, 198, 197), (198, 199, 197), (198, 200, 199), (200, 201, 199), (200, 202, 201), (202, 203, 201), (204, 205, 206), (204, 207, 205), (207, 208, 205), (207, 209, 208), (209, 210, 208), (209, 211, 210), (211, 212, 210), (211, 207, 212), (207, 213, 212), (207, 204, 213), (216, 214, 187), (214, 189, 187), (214, 219, 223), (215, 218, 222), (183, 201, 184), (201, 203, 184), (216, 187, 206), (187, 203, 206), (187, 184, 203), (220, 198, 196), (221, 186, 188), (202, 200, 194), (200, 220, 194), (200, 198, 220), (192, 185, 186), (194, 193, 202), (189, 218, 224), (214, 222, 223), (216, 225, 219), (233, 226, 218), (216, 206, 227), (206, 205, 227), (216, 227, 213), (227, 212, 213), (227, 210, 212), (209, 207, 211), (208, 210, 205), (210, 227, 205), (214, 224, 189), (189, 217, 190), (215, 225, 213), (190, 226, 191), (228, 221, 229), (221, 188, 229), (197, 199, 195), (195, 199, 183), (199, 201, 183), (188, 190, 229), (190, 191, 229), (194, 220, 196), (230, 231, 232), (202, 230, 203), (230, 206, 203), (230, 204, 206), (231, 193, 192), (191, 233, 229), (231, 230, 193), (230, 202, 193), (213, 232, 215), (232, 234, 215), (232, 228, 234), (228, 229, 234), (234, 229, 233), (233, 215, 234), (231, 243, 228, 232), (204, 230, 213), (230, 232, 213), (222, 241, 225), (219, 241, 237), (223, 240, 224), (224, 236, 240), (223, 238, 239), (224, 235, 217), (223, 237, 239), (218, 242, 236), (222, 236, 238), (217, 242, 226), (237, 238, 239), (240, 242, 235), (239, 236, 240), (214, 216, 219), (215, 233, 218), (189, 233, 218), (214, 215, 222), (216, 213, 225), (233, 191, 226), (214, 223, 224), (189, 224, 217), (215, 222, 225), (190, 217, 226), (222, 238, 241), (219, 225, 241), (223, 239, 240), (224, 218, 236), (223, 222, 238), (224, 240, 235), (223, 219, 237), (218, 226, 242), (222, 218, 236), (217, 235, 242), (237, 241, 238), (240, 236, 242), (239, 238, 236), (166, 192, 164), (164, 192, 186, 165), (165, 186, 221, 159), (159, 221, 228, 160), (160, 228, 243, 163), (163, 243, 231, 161), (161, 231, 192, 162), (162, 192, 166), (115, 250, 249, 110), (85, 248, 251, 84), (84, 251, 244, 86), (114, 247, 250, 115), (113, 246, 247, 114), (86, 244, 245, 101), (110, 249, 248, 85), (101, 245, 246, 113)])
_uv = me_roundcube_002.uv_layers.new(name='UVMap')
_uv.uv.foreach_set('vector', [0.0, 0.0, 0.0, 0.0, 0.0, 0.0, 0.0, 0.0, 0.0, 0.0, 0.0, 0.0, 0.0, 0.0, 0.0, 0.0, 0.0, 0.0, 0.0, 0.0, 0.0, 0.0, 0.0, 0.0, 0.0, 0.0, 0.0, 0.0, 0.0, 0.0, 0.0, 0.0, 0.0, 0.0, 0.0, 0.0, 0.0, 0.0, 0.0, 0.0, 0.0, 0.0, 0.0, 0.0, 0.0, 0.0, 0.0, 0.0, 0.0, 0.0, 0.0, 0.0, 0.0, 0.0, 0.0, 0.0, 0.0, 0.0, 0.0, 0.0, 0.0, 0.0, 0.0, 0.0, 0.0, 0.0, 0.0, 0.0, 0.0, 0.0, 0.0, 0.0, 0.0, 0.0, 0.0, 0.0, 0.0, 0.0, 0.0, 0.0, 0.0, 0.0, 0.0, 0.0, 0.0, 0.0, 0.0, 0.0, 0.0, 0.0, 0.0, 0.0, 0.0, 0.0, 0.0, 0.0, 0.0, 0.0, 0.0, 0.0, 0.0, 0.0, 0.0, 0.0, 0.0, 0.0, 0.0, 0.0, 0.0, 0.0, 0.0, 0.0, 0.0, 0.0, 0.0, 0.0, 0.0, 0.0, 0.0, 0.0, 0.0, 0.0, 0.0, 0.0, 0.0, 0.0, 0.0, 0.0, 0.0, 0.0, 0.0, 0.0, 0.0, 0.0, 0.0, 0.0, 0.0, 0.0, 0.0, 0.0, 0.0, 0.0, 0.0, 0.0, 0.0, 0.0, 0.0, 0.0, 0.0, 0.0, 0.0, 0.0, 0.0, 0.0, 0.0, 0.0, 0.0, 0.0, 0.0, 0.0, 0.0, 0.0, 0.0, 0.0, 0.0, 0.0, 0.0, 0.0, 0.0, 0.0, 0.0, 0.0, 0.0, 0.0, 0.0, 0.0, 0.0, 0.0, 0.0, 0.0, 0.0, 0.0, 0.0, 0.0, 0.0, 0.0, 0.0, 0.0, 0.0, 0.0, 0.0, 0.0, 0.0, 0.0, 0.0, 0.0, 0.0, 0.0, 0.0, 0.0, 0.0, 0.0, 0.0, 0.0, 0.0, 0.0, 0.0, 0.0, 0.0, 0.0, 0.0, 0.0, 0.0, 0.0, 0.0, 0.0, 0.0, 0.0, 0.0, 0.0, 0.0, 0.0, 0.0, 0.0, 0.0, 0.0, 0.0, 0.0, 0.0, 0.0, 0.0, 0.0, 0.0, 0.0, 0.0, 0.0, 0.0, 0.0, 0.0, 0.0, 0.0, 0.0, 0.0, 0.0, 0.0, 0.0, 0.0, 0.0, 0.0, 0.0, 0.0, 0.0, 0.0, 0.0, 0.0, 0.0, 0.0, 0.0, 0.0, 0.0, 0.0, 0.0, 0.0, 0.0, 0.0, 0.0, 0.0, 0.0, 0.0, 0.0, 0.0, 0.0, 0.0, 0.0, 0.0, 0.0, 0.0, 0.0, 0.0, 0.0, 0.0, 0.0, 0.0, 0.0, 0.0, 0.0, 0.0, 0.0, 0.0, 0.0, 0.0, 0.0, 0.0, 0.0, 0.0, 0.0, 0.0, 0.0, 0.0, 0.0, 0.0, 0.0, 0.0, 0.0, 0.0, 0.0, 0.0, 0.0, 0.0, 0.0, 0.0, 0.0, 0.0, 0.0, 0.0, 0.0, 0.0, 0.0, 0.0, 0.0, 0.0, 0.0, 0.0, 0.0, 0.0, 0.0, 0.0, 0.0, 0.0, 0.0, 0.0, 0.0, 0.0, 0.0, 0.0, 0.0, 0.0, 0.0, 0.0, 0.0, 0.0, 0.0, 0.0, 0.0, 0.0, 0.0, 0.0, 0.0, 0.0, 0.0, 0.0, 0.0, 0.0, 0.0, 0.0, 0.0, 0.0, 0.0, 0.0, 0.0, 0.0, 0.0, 0.0, 0.0, 0.0, 0.0, 0.0, 0.0, 0.0, 0.0, 0.0, 0.0, 0.0, 0.0, 0.0, 0.0, 0.0, 0.0, 0.0, 0.0, 0.0, 0.0, 0.0, 0.0, 0.0, 0.0, 0.0, 0.0, 0.0, 0.0, 0.0, 0.0, 0.0, 0.0, 0.0, 0.0, 0.0, 0.0, 0.0, 0.0, 0.0, 0.0, 0.0, 0.0, 0.0, 0.0, 0.0, 0.0, 0.0, 0.0, 0.0, 0.0, 0.0, 0.0, 0.0, 0.0, 0.0, 0.0, 0.0, 0.0, 0.0, 0.0, 0.0, 0.0, 0.0, 0.0, 0.0, 0.0, 0.0, 0.0, 0.0, 0.0, 0.0, 0.0, 0.0, 0.0, 0.0, 0.0, 0.0, 0.0, 0.0, 0.0, 0.0, 0.0, 0.0, 0.0, 0.0, 0.0, 0.0, 0.0, 0.0, 0.0, 0.0, 0.0, 0.0, 0.0, 0.0, 0.0, 0.0, 0.0, 0.0, 0.0, 0.0, 0.0, 0.0, 0.0, 0.0, 0.0, 0.0, 0.0, 0.0, 0.0, 0.0, 0.0, 0.0, 0.0, 0.0, 0.0, 0.0, 0.0, 0.0, 0.0, 0.0, 0.0, 0.0, 0.0, 0.0, 0.0, 0.0, 0.0, 0.0, 0.0, 0.0, 0.0, 0.0, 0.0, 0.0, 0.0, 0.0, 0.0, 0.0, 0.0, 0.0, 0.0, 0.0, 0.0, 0.0, 0.0, 0.0, 0.0, 0.0, 0.0, 0.0, 0.0, 0.0, 0.0, 0.0, 0.0, 0.0, 0.0, 0.0, 0.0, 0.0, 0.0, 0.0, 0.0, 0.0, 0.0, 0.0, 0.0, 0.0, 0.0, 0.0, 0.0, 0.0, 0.0, 0.0, 0.0, 0.0, 0.0, 0.0, 0.0, 0.0, 0.0, 0.0, 0.0, 0.0, 0.0, 0.0, 0.0, 0.0, 0.0, 0.0, 0.0, 0.0, 0.0, 0.0, 0.0, 0.0, 0.0, 0.0, 0.0, 0.0, 0.0, 0.0, 0.0, 0.0, 0.0, 0.0, 0.0, 0.0, 0.0, 0.0, 0.0, 0.0, 0.0, 0.0, 0.0, 0.0, 0.0, 0.0, 0.0, 0.0, 0.0, 0.0, 0.0, 0.0, 0.0, 0.0, 0.0, 0.0, 0.0, 0.0, 0.0, 0.0, 0.0, 0.0, 0.0, 0.0, 0.0, 0.0, 0.0, 0.0, 0.0, 0.0, 0.0, 0.0, 0.0, 0.0, 0.0, 0.0, 0.0, 0.0, 0.0, 0.0, 0.0, 0.0, 0.0, 0.0, 0.0, 0.0, 0.0, 0.0, 0.0, 0.0, 0.0, 0.0, 0.0, 0.0, 0.0, 0.0, 0.0, 0.0, 0.0, 0.0, 0.0, 0.0, 0.0, 0.0, 0.0, 0.0, 0.0, 0.0, 0.0, 0.0, 0.0, 0.0, 0.0, 0.0, 0.0, 0.0, 0.0, 0.0, 0.0, 0.0, 0.0, 0.0, 0.0, 0.0, 0.0, 0.0, 0.0, 0.0, 0.0, 0.0, 0.0, 0.0, 0.0, 0.0, 0.0, 0.0, 0.0, 0.0, 0.0, 0.0, 0.0, 0.0, 0.0, 0.0, 0.0, 0.0, 0.0, 0.0, 0.0, 0.0, 0.0, 0.0, 0.0, 0.0, 0.0, 0.0, 0.0, 0.0, 0.0, 0.0, 0.0, 0.0, 0.0, 0.0, 0.0, 0.0, 0.0, 0.0, 0.0, 0.0, 0.0, 0.0, 0.0, 0.0, 0.0, 0.0, 0.0, 0.0, 0.0, 0.0, 0.0, 0.0, 0.0, 0.0, 0.0, 0.0, 0.0, 0.0, 0.0, 0.0, 0.0, 0.0, 0.0, 0.0, 0.0, 0.0, 0.0, 0.0, 0.0, 0.0, 0.0, 0.0, 0.0, 0.0, 0.0, 0.0, 0.0, 0.0, 0.0, 0.0, 0.0, 0.0, 0.0, 0.0, 0.0, 0.0, 0.0, 0.0, 0.0, 0.0, 0.0, 0.0, 0.0, 0.0, 0.0, 0.0, 0.0, 0.0, 0.0, 0.0, 0.0, 0.0, 0.0, 0.0, 0.0, 0.0, 0.0, 0.0, 0.0, 0.0, 0.0, 0.0, 0.0, 0.0, 0.0, 0.0, 0.0, 0.0, 0.0, 0.0, 0.0, 0.0, 0.0, 0.0, 0.0, 0.0, 0.0, 0.0, 0.0, 0.0, 0.0, 0.0, 0.0, 0.0, 0.0, 0.0, 0.0, 0.0, 0.0, 0.0, 0.0, 0.0, 0.0, 0.0, 0.0, 0.0, 0.0, 0.0, 0.0, 0.0, 0.0, 0.0, 0.0, 0.0, 0.0, 0.0, 0.0, 0.0, 0.0, 0.0, 0.0, 0.0, 0.0, 0.0, 0.0, 0.0, 0.0, 0.0, 0.0, 0.0, 0.0, 0.0, 0.0, 0.0, 0.0, 0.0, 0.0, 0.0, 0.0, 0.0, 0.0, 0.0, 0.0, 0.0, 0.0, 0.0, 0.0, 0.0, 0.0, 0.0, 0.0, 0.0, 0.0, 0.0, 0.0, 0.0, 0.0, 0.0, 0.0, 0.0, 0.0, 0.0, 0.0, 0.0, 0.0, 0.0, 0.0, 0.0, 0.0, 0.0, 0.0, 0.0, 0.0, 0.0, 0.0, 0.0, 0.0, 0.0, 0.0, 0.0, 0.0, 0.0, 0.0, 0.0, 0.0, 0.0, 0.0, 0.0, 0.0, 0.0, 0.0, 0.0, 0.0, 0.0, 0.0, 0.0, 0.0, 0.0, 0.0, 0.0, 0.0, 0.0, 0.0, 0.0, 0.0, 0.0, 0.0, 0.0, 0.0, 0.0, 0.0, 0.0, 0.0, 0.0, 0.0, 0.0, 0.0, 0.0, 0.0, 0.0, 0.0, 0.0, 0.0, 0.0, 0.0, 0.0, 0.0, 0.0, 0.0, 0.0, 0.0, 0.0, 0.0, 0.0, 0.0, 0.0, 0.0, 0.0, 0.0, 0.0, 0.0, 0.0, 0.0, 0.0, 0.0, 0.0, 0.0, 0.0, 0.0, 0.0, 0.0, 0.0, 0.0, 0.0, 0.0, 0.0, 0.0, 0.0, 0.0, 0.0, 0.0, 0.0, 0.0, 0.0, 0.0, 0.0, 0.0, 0.0, 0.0, 0.0, 0.0, 0.0, 0.0, 0.0, 0.0, 0.0, 0.0, 0.0, 0.0, 0.0, 0.0, 0.0, 0.0, 0.0, 0.0, 0.0, 0.0, 0.0, 0.0, 0.0, 0.0, 0.0, 0.0, 0.0, 0.0, 0.0, 0.0, 0.0, 0.0, 0.0, 0.0, 0.0, 0.0, 0.0, 0.0, 0.0, 0.0, 0.0, 0.0, 0.0, 0.0, 0.0, 0.0, 0.0, 0.0, 0.0, 0.0, 0.0, 0.0, 0.0, 0.0, 0.0, 0.0, 0.0, 0.0, 0.0, 0.0, 0.0, 0.0, 0.0, 0.0, 0.0, 0.0, 0.0, 0.0, 0.0, 0.0, 0.0, 0.0, 0.0, 0.0, 0.0, 0.0, 0.0, 0.0, 0.0, 0.0, 0.0, 0.0, 0.0, 0.0, 0.0, 0.0, 0.0, 0.0, 0.0, 0.0, 0.0, 0.0, 0.0, 0.0, 0.0, 0.0, 0.0, 0.0, 0.0, 0.0, 0.0, 0.0, 0.0, 0.0, 0.0, 0.0, 0.0, 0.0, 0.0, 0.0, 0.0, 0.0, 0.0, 0.0, 0.0, 0.0, 0.0, 0.0, 0.0, 0.0, 0.0, 0.0, 0.0, 0.0, 0.0, 0.0, 0.0, 0.0, 0.0, 0.0, 0.0, 0.0, 0.0, 0.0, 0.0, 0.0, 0.0, 0.0, 0.0, 0.0, 0.0, 0.0, 0.0, 0.0, 0.0, 0.0, 0.0, 0.0, 0.0, 0.0, 0.0, 0.0, 0.0, 0.0, 0.0, 0.0, 0.0, 0.0, 0.0, 0.0, 0.0, 0.0, 0.0, 0.0, 0.0, 0.0, 0.0, 0.0, 0.0, 0.0, 0.0, 0.0, 0.0, 0.0, 0.0, 0.0, 0.0, 0.0, 0.0, 0.0, 0.0, 0.0, 0.0, 0.0, 0.0, 0.0, 0.0, 0.0, 0.0, 0.0, 0.0, 0.0, 0.0, 0.0, 0.0, 0.0, 0.0, 0.0, 0.0, 0.0, 0.0, 0.0, 0.0, 0.0, 0.0, 0.0, 0.0, 0.0, 0.0, 0.0, 0.0, 0.0, 0.0, 0.0, 0.0, 0.0, 0.0, 0.0, 0.0, 0.0, 0.0, 0.0, 0.0, 0.0, 0.0, 0.0, 0.0, 0.0, 0.0, 0.0, 0.0, 0.0, 0.0, 0.0, 0.0, 0.0, 0.0, 0.0, 0.0, 0.0, 0.0, 0.0, 0.0, 0.0, 0.0, 0.0, 0.0, 0.0, 0.0, 0.0, 0.0, 0.0, 0.0, 0.0, 0.0, 0.0, 0.0, 0.0, 0.0, 0.0, 0.0, 0.0, 0.0, 0.0, 0.0, 0.0, 0.0, 0.0, 0.0, 0.0, 0.0, 0.0, 0.0, 0.0, 0.0, 0.0, 0.0, 0.0, 0.0, 0.0, 0.0, 0.0, 0.0, 0.0, 0.0, 0.0, 0.0, 0.0, 0.0, 0.0, 0.0, 0.0, 0.0, 0.0, 0.0, 0.0, 0.0, 0.0, 0.0, 0.0, 0.0, 0.0, 0.0, 0.0, 0.0, 0.0, 0.0, 0.0, 0.0, 0.0, 0.0, 0.0, 0.0, 0.0, 0.0, 0.0, 0.0, 0.0, 0.0, 0.0, 0.0, 0.0, 0.0, 0.0, 0.0, 0.0, 0.0, 0.0, 0.8433, 0.7918, 0.8266, 0.794, 0.8351, 0.7976, 0.8266, 0.794, 0.8171, 0.8014, 0.8351, 0.7976, 0.8266, 0.794, 0.8171, 0.7862, 0.8171, 0.8014, 0.8171, 0.7862, 0.791, 0.7855, 0.8171, 0.8014, 0.8171, 0.7862, 0.8061, 0.7797, 0.791, 0.7855, 0.8061, 0.7797, 0.7934, 0.7809, 0.791, 0.7855, 0.8262, 0.8021, 0.8496, 0.7912, 0.8351, 0.7976, 0.8351, 0.7976, 0.8496, 0.7912, 0.8433, 0.7918, 0.8496, 0.7912, 0.8477, 0.7834, 0.8433, 0.7918, 0.8477, 0.7834, 0.8438, 0.7823, 0.8433, 0.7918, 0.8477, 0.7834, 0.8435, 0.7783, 0.8438, 0.7823, 0.8435, 0.7783, 0.8392, 0.7779, 0.8438, 0.7823, 0.8435, 0.7783, 0.842, 0.7779, 0.8392, 0.7779, 0.842, 0.7779, 0.8392, 0.7822, 0.8392, 0.7779, 0.842, 0.7779, 0.8425, 0.7822, 0.8392, 0.7822, 0.8425, 0.7822, 0.8369, 0.7861, 0.8392, 0.7822, 0.8425, 0.7822, 0.8439, 0.7873, 0.8369, 0.7861, 0.8439, 0.7873, 0.8394, 0.7877, 0.8369, 0.7861, 0.8396, 0.7791, 0.8406, 0.7751, 0.843, 0.7803, 0.8396, 0.7791, 0.8381, 0.7729, 0.8406, 0.7751, 0.8381, 0.7729, 0.8401, 0.7699, 0.8406, 0.7751, 0.8381, 0.7729, 0.8382, 0.7676, 0.8401, 0.7699, 0.8382, 0.7676, 0.8307, 0.7699, 0.8401, 0.7699, 0.8382, 0.7676, 0.8313, 0.7679, 0.8307, 0.7699, 0.8313, 0.7679, 0.8295, 0.7735, 0.8307, 0.7699, 0.8313, 0.7679, 0.8381, 0.7729, 0.8295, 0.7735, 0.8381, 0.7729, 0.8304, 0.7792, 0.8295, 0.7735, 0.8381, 0.7729, 0.8396, 0.7791, 0.8304, 0.7792, 0.8301, 0.7795, 0.8174, 0.7783, 0.8171, 0.7862, 0.8174, 0.7783, 0.8061, 0.7797, 0.8171, 0.7862, 0.8174, 0.7783, 0.8301, 0.7795, 0.8174, 0.7783, 0.7499, 0.7793, 0.7114, 0.7859, 0.7499, 0.7793, 0.8433, 0.7918, 0.8369, 0.7861, 0.8266, 0.794, 0.8369, 0.7861, 0.8394, 0.7877, 0.8266, 0.794, 0.8301, 0.7795, 0.8171, 0.7862, 0.843, 0.7803, 0.8171, 0.7862, 0.8394, 0.7877, 0.843, 0.7803, 0.8171, 0.7862, 0.8266, 0.794, 0.8394, 0.7877, 0.8475, 0.7796, 0.842, 0.7779, 0.8435, 0.7783, 0.7999, 0.8008, 0.8171, 0.8014, 0.791, 0.7855, 0.8439, 0.7873, 0.8425, 0.7822, 0.8477, 0.7834, 0.8425, 0.7822, 0.8475, 0.7796, 0.8477, 0.7834, 0.8425, 0.7822, 0.842, 0.7779, 0.8475, 0.7796, 0.8262, 0.8021, 0.8351, 0.7976, 0.8171, 0.8014, 0.8477, 0.7834, 0.8496, 0.7912, 0.8439, 0.7873, 0.0, 0.0, 0.0, 0.0, 0.0, 0.0, 0.0, 0.0, 0.0, 0.0, 0.0, 0.0, 0.8301, 0.7795, 0.8304, 0.7792, 0.8301, 0.7795, 0.8054, 0.7797, 0.7942, 0.7807, 0.8054, 0.7797, 0.8301, 0.7795, 0.843, 0.7803, 0.8294, 0.7746, 0.843, 0.7803, 0.8406, 0.7751, 0.8294, 0.7746, 0.8301, 0.7795, 0.8294, 0.7746, 0.8304, 0.7792, 0.8294, 0.7746, 0.8295, 0.7735, 0.8304, 0.7792, 0.8294, 0.7746, 0.8307, 0.7699, 0.8295, 0.7735, 0.8382, 0.7676, 0.8381, 0.7729, 0.8313, 0.7679, 0.8401, 0.7699, 0.8307, 0.7699, 0.8406, 0.7751, 0.8307, 0.7699, 0.8294, 0.7746, 0.8406, 0.7751, 0.8174, 0.7783, 0.8061, 0.7797, 0.8061, 0.7797, 0.8061, 0.7797, 0.7934, 0.7809, 0.7934, 0.7809, 0.7499, 0.7793, 0.7843, 0.7821, 0.7843, 0.7821, 0.7934, 0.7809, 0.7942, 0.7807, 0.7942, 0.7807, 0.8013, 0.8014, 0.7999, 0.8008, 0.7945, 0.7866, 0.7999, 0.8008, 0.791, 0.7855, 0.7945, 0.7866, 0.8392, 0.7779, 0.8392, 0.7822, 0.8438, 0.7823, 0.8438, 0.7823, 0.8392, 0.7822, 0.8433, 0.7918, 0.8392, 0.7822, 0.8369, 0.7861, 0.8433, 0.7918, 0.791, 0.7855, 0.7934, 0.7809, 0.7945, 0.7866, 0.7934, 0.7809, 0.7942, 0.7807, 0.7945, 0.7866, 0.8477, 0.7834, 0.8475, 0.7796, 0.8435, 0.7783, 0.8223, 0.8418, 0.7838, 0.916, 0.7942, 0.827, 0.8439, 0.7873, 0.8455, 0.7875, 0.8394, 0.7877, 0.8455, 0.7875, 0.843, 0.7803, 0.8394, 0.7877, 0.8455, 0.7875, 0.8396, 0.7791, 0.843, 0.7803, 0.8262, 0.8027, 0.8496, 0.7912, 0.8262, 0.8021, 0.7942, 0.7807, 0.8054, 0.7797, 0.7945, 0.7866, 0.8262, 0.8027, 0.8455, 0.7875, 0.8496, 0.7912, 0.8455, 0.7875, 0.8439, 0.7873, 0.8496, 0.7912, 0.7843, 0.7821, 0.7942, 0.827, 0.7499, 0.7793, 0.7942, 0.827, 0.7384, 0.8223, 0.7499, 0.7793, 0.7942, 0.827, 0.7016, 0.9194, 0.7384, 0.8223, 0.7016, 0.9194, 0.6895, 0.8373, 0.7384, 0.8223, 0.7384, 0.8223, 0.6895, 0.8373, 0.7114, 0.7859, 0.7114, 0.7859, 0.7499, 0.7793, 0.7384, 0.8223, 0.7838, 0.916, 0.7427, 0.9177, 0.7016, 0.9194, 0.7942, 0.827, 0.811, 0.7811, 0.8223, 0.8418, 0.7843, 0.7821, 0.8223, 0.8418, 0.7942, 0.827, 0.7843, 0.7821, 0.7499, 0.7793, 0.7843, 0.7821, 0.7843, 0.7821, 0.8301, 0.7795, 0.8304, 0.7792, 0.8301, 0.7795, 0.8174, 0.7783, 0.8061, 0.7797, 0.8061, 0.7797, 0.0, 0.0, 0.0, 0.0, 0.0, 0.0, 0.0, 0.0, 0.0, 0.0, 0.0, 0.0, 0.8061, 0.7797, 0.7934, 0.7809, 0.7934, 0.7809, 0.8174, 0.7783, 0.8301, 0.7795, 0.8174, 0.7783, 0.8054, 0.7797, 0.7942, 0.7807, 0.8054, 0.7797, 0.7499, 0.7793, 0.7114, 0.7859, 0.7499, 0.7793, 0.7934, 0.7809, 0.7942, 0.7807, 0.7942, 0.7807, 0.8301, 0.7795, 0.0, 0.0, 0.0, 0.0, 0.0, 0.0, 0.7942, 0.7807, 0.7934, 0.7809, 0.0, 0.0, 0.0, 0.0, 0.0, 0.0, 0.8174, 0.7783, 0.8301, 0.7795, 0.8301, 0.7795, 0.7499, 0.7793, 0.7114, 0.7859, 0.7114, 0.7859, 0.0, 0.0, 0.0, 0.0, 0.0, 0.0, 0.0, 0.0, 0.0, 0.0, 0.0, 0.0, 0.8301, 0.7795, 0.8304, 0.7792, 0.8304, 0.7792, 0.8054, 0.7797, 0.7942, 0.7807, 0.7942, 0.7807, 0.8174, 0.7783, 0.8174, 0.7783, 0.8061, 0.7797, 0.8061, 0.7797, 0.8061, 0.7797, 0.7934, 0.7809, 0.7499, 0.7793, 0.7499, 0.7793, 0.7843, 0.7821, 0.7934, 0.7809, 0.7934, 0.7809, 0.7942, 0.7807, 0.7499, 0.7793, 0.7499, 0.7793, 0.7843, 0.7821, 0.8301, 0.7795, 0.8304, 0.7792, 0.8304, 0.7792, 0.8174, 0.7783, 0.8174, 0.7783, 0.8061, 0.7797, 0.0, 0.0, 0.0, 0.0, 0.0, 0.0, 0.0, 0.0, 0.0, 0.0, 0.0, 0.0, 0.8061, 0.7797, 0.8061, 0.7797, 0.7934, 0.7809, 0.8174, 0.7783, 0.8301, 0.7795, 0.8301, 0.7795, 0.8054, 0.7797, 0.7942, 0.7807, 0.7942, 0.7807, 0.7499, 0.7793, 0.7114, 0.7859, 0.7114, 0.7859, 0.7934, 0.7809, 0.7934, 0.7809, 0.7942, 0.7807, 0.8301, 0.7795, 0.7843, 0.7821, 0.0, 0.0, 0.0, 0.0, 0.0, 0.0, 0.7942, 0.7807, 0.0, 0.0, 0.0, 0.0, 0.0, 0.0, 0.0, 0.0, 0.0, 0.0, 0.0, 0.0, 0.0, 0.0, 0.0, 0.0, 0.0, 0.0, 0.0, 0.0, 0.0, 0.0, 0.0, 0.0, 0.0, 0.0, 0.0, 0.0, 0.0, 0.0, 0.0, 0.0, 0.0, 0.0, 0.0, 0.0, 0.0, 0.0, 0.0, 0.0, 0.0, 0.0, 0.0, 0.0, 0.0, 0.0, 0.0, 0.0, 0.0, 0.0, 0.0, 0.0, 0.0, 0.0, 0.0, 0.0, 0.0, 0.0, 0.0, 0.0, 0.0, 0.0, 0.0, 0.0, 0.0, 0.0, 0.0, 0.0, 0.0, 0.0, 0.0, 0.0, 0.0, 0.0, 0.0, 0.0, 0.0, 0.0, 0.0, 0.0, 0.0, 0.0, 0.0, 0.0, 0.0, 0.0, 0.0, 0.0, 0.0, 0.0, 0.0, 0.0, 0.0, 0.0, 0.0, 0.0, 0.0, 0.0, 0.0, 0.0, 0.0, 0.0, 0.0, 0.0, 0.0, 0.0, 0.0, 0.0, 0.0, 0.0, 0.0, 0.0, 0.0, 0.0, 0.0, 0.0, 0.0, 0.0, 0.0, 0.0, 0.0, 0.0, 0.0, 0.0, 0.0, 0.0, 0.0, 0.0, 0.0, 0.0])
me_roundcube_002.update()

# ---- objects
ob_body2 = bpy.data.objects.new('Body2', me_roundcube_001)
ob_body1 = bpy.data.objects.new('Body1', me_roundcube)
ob_ref = bpy.data.objects.new('ref', None)
ob_roundcube_002 = bpy.data.objects.new('Roundcube.002', me_roundcube_002)

# ---- transforms, parenting, visibility, modifiers, constraints
ob_body2.location = (0.0, -4.643, 8.905)
ob_body2.scale = (1.069, 1.088, 1.163)
_m = ob_body2.modifiers.new('Mirror', 'MIRROR')
_m.use_axis = (False, True, False)
_m.use_clip = True
ob_body1.location = (1.771, -0.008975, 26.4)
ob_body1.scale = (3.615, 3.615, 3.615)
_m = ob_body1.modifiers.new('Mirror', 'MIRROR')
_m.use_axis = (False, True, False)
_m.use_clip = True
_m = ob_body1.modifiers.new('Auto Smooth', 'NODES')
_m.node_group = ng_auto_smooth
_gi = [s.identifier for s in ng_auto_smooth.interface.items_tree if s.item_type == 'SOCKET' and s.in_out == 'INPUT']
_m[_gi[1]] = 0.5236  # Angle
ob_ref.location = (2.022e-16, 0.4003, 93.22)
ob_ref.rotation_euler = (1.571, -0.0, 1.571)
ob_ref.scale = (43.1, 43.1, 43.1)
ob_ref.empty_display_type = 'IMAGE'
ob_ref.empty_display_size = 5.0
ob_ref.use_empty_image_alpha = True
ob_ref.color = (1.0, 1.0, 1.0, 0.4016)
ob_roundcube_002.location = (19.79, 0.0, 179.4)
ob_roundcube_002.scale = (15.58, 16.62, 13.64)
_m = ob_roundcube_002.modifiers.new('Mirror', 'MIRROR')
_m.use_axis = (False, True, False)
_m.use_clip = True

# ---- collection membership
col_collection.objects.link(ob_body2)
col_collection.objects.link(ob_body1)
col_character.objects.link(ob_ref)
col_character.objects.link(ob_roundcube_002)
def _layer_coll(name, lc=None):
    lc = lc or bpy.context.view_layer.layer_collection
    for c in lc.children:
        if c.name == name: return c
        r = _layer_coll(name, c)
        if r: return r
_layer_coll('Character').exclude = True

# ---- scene / render settings (as saved in the file)
scene.frame_start = 1; scene.frame_end = 250; scene.frame_set(62)
scene.render.engine = 'BLENDER_EEVEE_NEXT'
scene.cycles.use_denoising = False
scene.cycles.samples = 128
scene.cycles.sampling_pattern = 'TABULATED_SOBOL'
scene.cycles.use_adaptive_sampling = False
scene.cycles.use_light_tree = False
scene.view_settings.view_transform = 'Filmic'
bpy.context.view_layer.update()

# ---- added for rendering (the .blend has no active camera and no usable light): camera, sun
cam_auto = bpy.data.cameras.new('AutoCamera')
cam_auto.lens = 50.0
cam_auto.sensor_width = 36.0
cam_auto.clip_end = 1000.0
ob_auto_camera = bpy.data.objects.new('AutoCamera', cam_auto)
scene.collection.objects.link(ob_auto_camera)
ob_auto_camera.location = (44.588, -50.6529, 41.8859)
ob_auto_camera.rotation_euler = (1.09748, -7.21219e-08, 0.694738)
scene.camera = ob_auto_camera
light_auto_sun = bpy.data.lights.new('AutoSun', 'SUN')
light_auto_sun.energy = 3.0
light_auto_sun.angle = 0.0523599
ob_auto_sun = bpy.data.objects.new('AutoSun', light_auto_sun)
scene.collection.objects.link(ob_auto_sun)
ob_auto_sun.rotation_euler = (0.872665, 0.174533, 0.523599)
bpy.context.view_layer.update()
